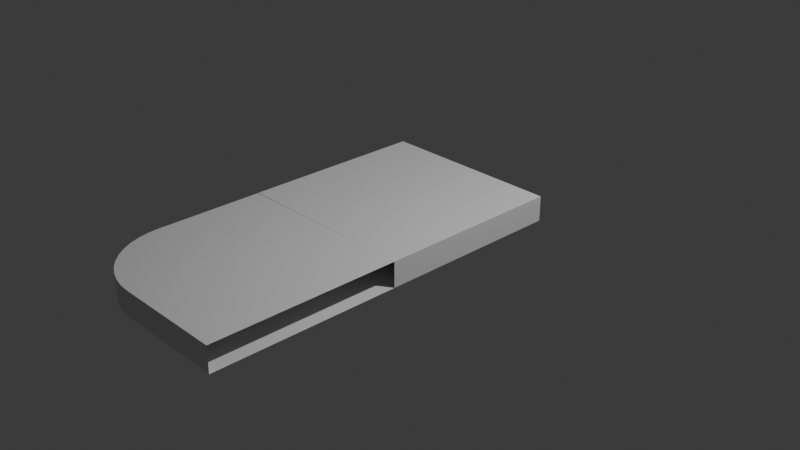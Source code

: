 # Source: weg.blend  (saved by Blender 4.2.66; exported with 4.5.12 LTS)
import bpy
from mathutils import Matrix  # noqa: F401  (used for matrix-valued properties, if any)

bpy.ops.wm.read_factory_settings(use_empty=True)
scene = bpy.context.scene
scene.name = 'Scene'

# ---- collections
col_collection = bpy.data.collections.new('Collection'); scene.collection.children.link(col_collection)

# ---- world
world_world = bpy.data.worlds.new('World'); scene.world = world_world
world_world.use_nodes = True; world_world.node_tree.nodes.clear()
_N = world_world.node_tree.nodes; _L = world_world.node_tree.links
n0 = _N.new('ShaderNodeOutputWorld'); n0.name = 'World Output'; n0.location = (300, 300)
n1 = _N.new('ShaderNodeBackground'); n1.name = 'Background'; n1.location = (10, 300)
n1.inputs[0].default_value = (0.05088, 0.05088, 0.05088, 1.0)
_L.new(n1.outputs[0], n0.inputs[0])
n0.is_active_output = True
world_world.color = (0.05088, 0.05088, 0.05088)
world_world.sun_shadow_jitter_overblur = 0.0

# ---- cameras
cam_camera = bpy.data.cameras.new('Camera')
cam_camera.clip_end = 100.0
cam_camera.ortho_scale = 7.314

# ---- lights
light_light = bpy.data.lights.new('Light', 'POINT')
light_light.energy = 1000.0
light_light.shadow_soft_size = 0.1

# ---- meshes
me_cube_001 = bpy.data.meshes.new('Cube.001')
me_cube_001.from_pydata([(-1.0, -1.0, 0.0), (-1.003, -1.005, 0.2685), (-1.0, 1.0, 0.0), (-1.0, 1.0, 0.2685), (1.0, -1.0, 0.0), (1.0, -1.0, 0.2685), (1.0, 1.0, 0.0), (1.0, 1.0, 0.2685), (-1.0, -1.0, 0.0), (-1.0, -1.0, 0.2685), (1.0, -1.0, 0.2685), (1.0, -1.0, 0.0), (1.0, -3.0, 0.2685), (1.0, -3.0, 0.0), (-0.1685, -3.0, 0.0), (-1.0, -2.168, 0.0), (-0.2868, -2.992, 0.0), (-0.4028, -2.966, 0.0), (-0.5139, -2.925, 0.0), (-0.618, -2.868, 0.0), (-0.713, -2.797, 0.0), (-0.7969, -2.713, 0.0), (-0.868, -2.618, 0.0), (-0.9249, -2.514, 0.0), (-0.9663, -2.403, 0.0), (-0.9915, -2.287, 0.0), (-1.0, -2.168, 0.2685), (-0.1685, -3.0, 0.2685), (-0.9915, -2.287, 0.2685), (-0.9663, -2.403, 0.2685), (-0.9249, -2.514, 0.2685), (-0.868, -2.618, 0.2685), (-0.7969, -2.713, 0.2685), (-0.713, -2.797, 0.2685), (-0.618, -2.868, 0.2685), (-0.5139, -2.925, 0.2685), (-0.4028, -2.966, 0.2685), (-0.2868, -2.992, 0.2685), (7.0, -1.0, 0.2685), (7.0, -1.0, 0.0), (7.0, -3.0, 0.2685), (7.0, -3.0, 0.0), (7.0, -1.0, 0.2685), (7.0, -1.0, 0.0), (7.0, -3.0, 0.2685), (7.0, -3.0, 0.0)], [], [(0, 1, 3, 2), (2, 3, 7, 6), (6, 7, 5, 4), (4, 5, 10, 11), (2, 6, 4, 0), (7, 3, 1, 5), (1, 0, 8, 9), (0, 4, 11, 8), (5, 1, 9, 10), (8, 11, 13, 14, 16, 17, 18, 19, 20, 21, 22, 23, 24, 25, 15), (10, 9, 26, 28, 29, 30, 31, 32, 33, 34, 35, 36, 37, 27, 12), (13, 12, 27, 14), (14, 27, 37, 16), (16, 37, 36, 17), (17, 36, 35, 18), (18, 35, 34, 19), (19, 34, 33, 20), (20, 33, 32, 21), (21, 32, 31, 22), (22, 31, 30, 23), (23, 30, 29, 24), (24, 29, 28, 25), (25, 28, 26, 15), (9, 8, 15, 26), (41, 39, 43, 45), (40, 41, 45, 44), (38, 40, 44, 42), (39, 38, 42, 43)])
_uv = me_cube_001.uv_layers.new(name='UVMap')
_uv.uv.foreach_set('vector', [0.375, 0.0, 0.625, 0.0, 0.625, 0.25, 0.375, 0.25, 0.375, 0.25, 0.625, 0.25, 0.625, 0.5, 0.375, 0.5, 0.375, 0.5, 0.625, 0.5, 0.625, 0.75, 0.375, 0.75, 0.375, 0.75, 0.625, 0.75, 0.625, 0.75, 0.375, 0.75, 0.125, 0.5, 0.375, 0.5, 0.375, 0.75, 0.125, 0.75, 0.625, 0.5, 0.875, 0.5, 0.875, 0.75, 0.625, 0.75, 0.625, 0.0, 0.375, 0.0, 0.375, 0.0, 0.625, 0.0, 0.125, 0.75, 0.375, 0.75, 0.375, 0.75, 0.125, 0.75, 0.625, 0.75, 0.875, 0.75, 0.875, 0.75, 0.625, 0.75, 0.125, 0.75, 0.375, 0.75, 0.375, 0.75, 0.2289, 0.75, 0.2141, 0.75, 0.1997, 0.75, 0.1858, 0.75, 0.1727, 0.75, 0.1609, 0.75, 0.1504, 0.75, 0.1415, 0.75, 0.1344, 0.75, 0.1292, 0.75, 0.1261, 0.75, 0.125, 0.75, 0.625, 0.75, 0.875, 0.75, 0.875, 0.75, 0.8739, 0.75, 0.8708, 0.75, 0.8656, 0.75, 0.8585, 0.75, 0.8496, 0.75, 0.8391, 0.75, 0.8273, 0.75, 0.8142, 0.75, 0.8003, 0.75, 0.7859, 0.75, 0.7711, 0.75, 0.625, 0.75, 0.375, 0.75, 0.625, 0.75, 0.625, 0.8961, 0.375, 0.8961, 0.375, 0.8961, 0.625, 0.8961, 0.625, 0.9109, 0.375, 0.9109, 0.375, 0.9109, 0.625, 0.9109, 0.625, 0.9253, 0.375, 0.9253, 0.375, 0.9253, 0.625, 0.9253, 0.625, 0.9392, 0.375, 0.9392, 0.375, 0.9392, 0.625, 0.9392, 0.625, 0.9523, 0.375, 0.9523, 0.375, 0.9523, 0.625, 0.9523, 0.625, 1.0, 0.375, 1.0, 0.375, 0.0, 0.625, 0.0, 0.625, 0.0, 0.375, 0.0, 0.375, 0.0, 0.625, 0.0, 0.625, 0.0, 0.375, 0.0, 0.375, 0.0, 0.625, 0.0, 0.625, 0.0, 0.375, 0.0, 0.375, 0.0, 0.625, 0.0, 0.625, 0.0, 0.375, 0.0, 0.375, 0.0, 0.625, 0.0, 0.625, 0.0, 0.375, 0.0, 0.375, 0.0, 0.625, 0.0, 0.625, 0.0, 0.375, 0.0, 0.625, 0.0, 0.375, 0.0, 0.375, 0.0, 0.625, 0.0, 0.375, 0.75, 0.375, 0.75, 0.375, 0.75, 0.375, 0.75, 0.625, 0.75, 0.375, 0.75, 0.375, 0.75, 0.625, 0.75, 0.625, 0.75, 0.625, 0.75, 0.625, 0.75, 0.625, 0.75, 0.375, 0.75, 0.625, 0.75, 0.625, 0.75, 0.375, 0.75])
me_cube_001.update()

# ---- objects
ob_light = bpy.data.objects.new('Light', light_light)
ob_camera = bpy.data.objects.new('Camera', cam_camera)
ob_cube = bpy.data.objects.new('Cube', me_cube_001)

# ---- transforms, parenting, visibility, modifiers, constraints
ob_light.location = (4.076, 1.005, 5.904)
ob_light.rotation_euler = (0.6503, 0.05522, 1.866)
ob_light.lock_rotations_4d = False
ob_light.empty_display_type = 'ARROWS'
ob_light.color = (0.0, 0.0, 0.0, 0.0)
ob_light.lineart.crease_threshold = 0.0
ob_camera.location = (7.359, -6.926, 4.958)
ob_camera.rotation_euler = (1.109, 0.0, 0.8149)
ob_camera.lock_rotations_4d = False
ob_camera.empty_display_type = 'ARROWS'
ob_camera.color = (0.0, 0.0, 0.0, 0.0)
ob_camera.display_type = 'WIRE'
ob_camera.lineart.crease_threshold = 0.0
ob_cube.location = (0.0, 0.0, 0.0)

# ---- collection membership
col_collection.objects.link(ob_light)
col_collection.objects.link(ob_camera)
col_collection.objects.link(ob_cube)

# ---- scene / render settings (as saved in the file)
scene.camera = ob_camera
scene.frame_start = 1; scene.frame_end = 250; scene.frame_set(1)
scene.render.engine = 'BLENDER_EEVEE_NEXT'
bpy.context.view_layer.update()
